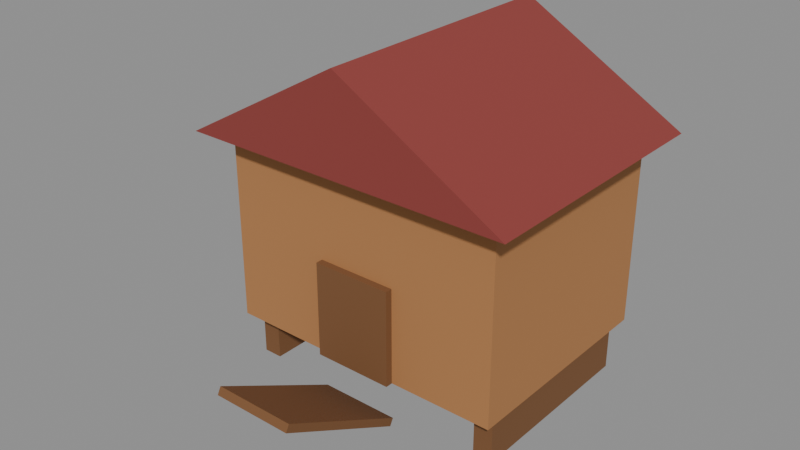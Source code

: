 # Source: coop.blend  (saved by Blender 5.2.45; exported with 4.5.12 LTS)
import bpy
from mathutils import Matrix  # noqa: F401  (used for matrix-valued properties, if any)

bpy.ops.wm.read_factory_settings(use_empty=True)
scene = bpy.context.scene
scene.name = 'Scene'

# ---- materials (node trees are filled in below, after node groups)
mat_wood = bpy.data.materials.new('wood')
mat_wood.diffuse_color = (0.4342, 0.1946, 0.06848, 1.0)
mat_wood.roughness = 0.85
mat_barn_roof = bpy.data.materials.new('barn_roof')
mat_barn_roof.diffuse_color = (0.2623, 0.04374, 0.03689, 1.0)
mat_barn_roof.roughness = 0.85
mat_wood_dark = bpy.data.materials.new('wood_dark')
mat_wood_dark.diffuse_color = (0.1946, 0.08438, 0.02956, 1.0)
mat_wood_dark.roughness = 0.85

# ---- material node trees
mat_wood.use_nodes = True; mat_wood.node_tree.nodes.clear()
_N = mat_wood.node_tree.nodes; _L = mat_wood.node_tree.links
n0 = _N.new('ShaderNodeBsdfPrincipled'); n0.name = 'Principled BSDF'; n0.location = (-200, 100)
n0.inputs[0].default_value = (0.4342, 0.1946, 0.06848, 1.0)
n0.inputs[2].default_value = 0.85
n0.inputs[10].default_value = 0.005
n1 = _N.new('ShaderNodeOutputMaterial'); n1.name = 'Material Output'; n1.location = (200, 100)
_L.new(n0.outputs[0], n1.inputs[0])
n1.is_active_output = True
mat_barn_roof.use_nodes = True; mat_barn_roof.node_tree.nodes.clear()
_N = mat_barn_roof.node_tree.nodes; _L = mat_barn_roof.node_tree.links
n0 = _N.new('ShaderNodeBsdfPrincipled'); n0.name = 'Principled BSDF'; n0.location = (-200, 100)
n0.inputs[0].default_value = (0.2623, 0.04374, 0.03689, 1.0)
n0.inputs[2].default_value = 0.85
n0.inputs[10].default_value = 0.005
n1 = _N.new('ShaderNodeOutputMaterial'); n1.name = 'Material Output'; n1.location = (200, 100)
_L.new(n0.outputs[0], n1.inputs[0])
n1.is_active_output = True
mat_wood_dark.use_nodes = True; mat_wood_dark.node_tree.nodes.clear()
_N = mat_wood_dark.node_tree.nodes; _L = mat_wood_dark.node_tree.links
n0 = _N.new('ShaderNodeBsdfPrincipled'); n0.name = 'Principled BSDF'; n0.location = (-200, 100)
n0.inputs[0].default_value = (0.1946, 0.08438, 0.02956, 1.0)
n0.inputs[2].default_value = 0.85
n0.inputs[10].default_value = 0.005
n1 = _N.new('ShaderNodeOutputMaterial'); n1.name = 'Material Output'; n1.location = (200, 100)
_L.new(n0.outputs[0], n1.inputs[0])
n1.is_active_output = True

# ---- meshes
me_coopmesh = bpy.data.meshes.new('CoopMesh')
me_coopmesh.from_pydata([(-0.9, -0.7, 0.3), (-0.9, -0.7, 1.5), (-0.9, 0.7, 0.3), (-0.9, 0.7, 1.5), (0.9, -0.7, 0.3), (0.9, -0.7, 1.5), (0.9, 0.7, 0.3), (0.9, 0.7, 1.5), (-1.05, -0.85, 1.5), (1.05, -0.85, 1.5), (1.05, 0.85, 1.5), (-1.05, 0.85, 1.5), (0.0, -0.85, 2.1), (0.0, 0.85, 2.1), (-0.25, -0.745, 0.3), (-0.25, -0.745, 0.9), (-0.25, -0.695, 0.3), (-0.25, -0.695, 0.9), (0.25, -0.745, 0.3), (0.25, -0.745, 0.9), (0.25, -0.695, 0.3), (0.25, -0.695, 0.9), (-0.25, -1.509, 0.4392), (-0.25, -1.486, 0.4833), (-0.25, -0.7144, 0.01666), (-0.25, -0.6909, 0.06081), (0.25, -1.509, 0.4392), (0.25, -1.486, 0.4833), (0.25, -0.7144, 0.01666), (0.25, -0.6909, 0.06081), (-0.86, -0.6, 0.0), (-0.86, -0.6, 0.3), (-0.86, 0.6, 0.0), (-0.86, 0.6, 0.3), (-0.74, -0.6, 0.0), (-0.74, -0.6, 0.3), (-0.74, 0.6, 0.0), (-0.74, 0.6, 0.3), (0.74, -0.6, 0.0), (0.74, -0.6, 0.3), (0.74, 0.6, 0.0), (0.74, 0.6, 0.3), (0.86, -0.6, 0.0), (0.86, -0.6, 0.3), (0.86, 0.6, 0.0), (0.86, 0.6, 0.3)], [], [(0, 1, 3, 2), (2, 3, 7, 6), (6, 7, 5, 4), (4, 5, 1, 0), (2, 6, 4, 0), (7, 3, 1, 5), (8, 11, 10, 9), (8, 12, 13, 11), (9, 10, 13, 12), (8, 9, 12), (11, 13, 10), (14, 15, 17, 16), (16, 17, 21, 20), (20, 21, 19, 18), (18, 19, 15, 14), (16, 20, 18, 14), (21, 17, 15, 19), (22, 23, 25, 24), (24, 25, 29, 28), (28, 29, 27, 26), (26, 27, 23, 22), (24, 28, 26, 22), (29, 25, 23, 27), (30, 31, 33, 32), (32, 33, 37, 36), (36, 37, 35, 34), (34, 35, 31, 30), (32, 36, 34, 30), (37, 33, 31, 35), (38, 39, 41, 40), (40, 41, 45, 44), (44, 45, 43, 42), (42, 43, 39, 38), (40, 44, 42, 38), (45, 41, 39, 43)])
me_coopmesh.polygons.foreach_set('material_index', [0, 0, 0, 0, 0, 0, 1, 1, 1, 1, 1, 2, 2, 2, 2, 2, 2, 2, 2, 2, 2, 2, 2, 2, 2, 2, 2, 2, 2, 2, 2, 2, 2, 2, 2])
me_coopmesh.materials.append(mat_wood)
me_coopmesh.materials.append(mat_barn_roof)
me_coopmesh.materials.append(mat_wood_dark)
me_coopmesh.update()

# ---- objects
ob_coop = bpy.data.objects.new('Coop', None)
ob_coopmesh = bpy.data.objects.new('CoopMesh', me_coopmesh)

# ---- transforms, parenting, visibility, modifiers, constraints
ob_coop.location = (0.0, 0.0, 0.0)
ob_coop.empty_display_size = 0.2
ob_coopmesh.parent = ob_coop
ob_coopmesh.location = (0.0, 0.0, 0.0)

# ---- collection membership
scene.collection.objects.link(ob_coop)
scene.collection.objects.link(ob_coopmesh)

# ---- scene / render settings (as saved in the file)
scene.frame_start = 1; scene.frame_end = 250; scene.frame_set(1)
scene.render.engine = 'BLENDER_EEVEE_NEXT'
scene.render.bake_bias = 0.0
scene.render.bake_samples = 0
scene.render.compositor_device = 'GPU'
scene.eevee.use_volume_custom_range = False
scene.eevee.fast_gi_thickness_near = 0.1
scene.eevee.fast_gi_thickness_far = 0.0
scene.eevee.ray_tracing_options.screen_trace_thickness = 0.1
bpy.context.view_layer.update()

# ---- added for rendering (the .blend has no active camera and no usable light): camera, sun + grey world if the file has none
cam_auto = bpy.data.cameras.new('AutoCamera')
cam_auto.lens = 50.0
cam_auto.sensor_width = 36.0
cam_auto.clip_end = 1000.0
ob_auto_camera = bpy.data.objects.new('AutoCamera', cam_auto)
scene.collection.objects.link(ob_auto_camera)
ob_auto_camera.location = (3.50917, -4.54054, 3.85734)
ob_auto_camera.rotation_euler = (1.09748, -7.21219e-08, 0.694738)
scene.camera = ob_auto_camera
light_auto_sun = bpy.data.lights.new('AutoSun', 'SUN')
light_auto_sun.energy = 3.0
light_auto_sun.angle = 0.0523599
ob_auto_sun = bpy.data.objects.new('AutoSun', light_auto_sun)
scene.collection.objects.link(ob_auto_sun)
ob_auto_sun.rotation_euler = (0.872665, 0.174533, 0.523599)
if scene.world is None:
    world_auto = bpy.data.worlds.new('AutoWorld')
    world_auto.color = (0.3, 0.3, 0.3)
    scene.world = world_auto
bpy.context.view_layer.update()
